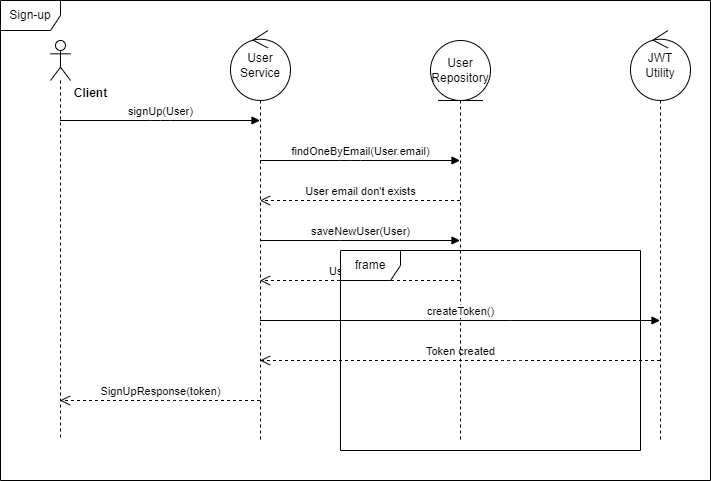

The diagram above was exported from draw.io. Its source (the exported page's mxGraphModel, read from the mxfile embedded in the PNG):
<mxGraphModel dx="1434" dy="750" grid="1" gridSize="10" guides="1" tooltips="1" connect="1" arrows="1" fold="1" page="1" pageScale="1" pageWidth="1100" pageHeight="850" background="none" math="0" shadow="0">
  <root>
    <mxCell id="0" />
    <mxCell id="1" parent="0" />
    <mxCell id="7baba1c4bc27f4b0-30" value="User created" style="html=1;verticalAlign=bottom;endArrow=open;dashed=1;endSize=8;labelBackgroundColor=none;fontFamily=Helvetica;fontSize=11;edgeStyle=elbowEdgeStyle;elbow=vertical;" parent="1" source="4NQ9wWfbt8rQX_DPNpTw-9" edge="1">
      <mxGeometry relative="1" as="geometry">
        <mxPoint x="319.5" y="320" as="targetPoint" />
        <Array as="points" />
        <mxPoint x="479.5" y="320" as="sourcePoint" />
      </mxGeometry>
    </mxCell>
    <mxCell id="7baba1c4bc27f4b0-11" value="signUp(User)" style="html=1;verticalAlign=bottom;endArrow=block;labelBackgroundColor=none;fontFamily=Helvetica;fontSize=11;edgeStyle=elbowEdgeStyle;elbow=vertical;" parent="1" source="4NQ9wWfbt8rQX_DPNpTw-4" target="4NQ9wWfbt8rQX_DPNpTw-7" edge="1">
      <mxGeometry relative="1" as="geometry">
        <mxPoint x="155" y="180" as="sourcePoint" />
        <mxPoint x="280" y="180" as="targetPoint" />
        <Array as="points">
          <mxPoint x="220" y="160" />
        </Array>
        <mxPoint as="offset" />
      </mxGeometry>
    </mxCell>
    <mxCell id="7baba1c4bc27f4b0-14" value="findOneByEmail(User.email)" style="html=1;verticalAlign=bottom;endArrow=block;labelBackgroundColor=none;fontFamily=Helvetica;fontSize=11;edgeStyle=elbowEdgeStyle;elbow=vertical;" parent="1" source="4NQ9wWfbt8rQX_DPNpTw-7" target="4NQ9wWfbt8rQX_DPNpTw-9" edge="1">
      <mxGeometry x="0.0034" relative="1" as="geometry">
        <mxPoint x="295" y="200" as="sourcePoint" />
        <mxPoint x="445" y="200.00000000000023" as="targetPoint" />
        <Array as="points">
          <mxPoint x="410" y="200" />
        </Array>
        <mxPoint as="offset" />
      </mxGeometry>
    </mxCell>
    <mxCell id="4NQ9wWfbt8rQX_DPNpTw-4" value="" style="shape=umlLifeline;perimeter=lifelinePerimeter;whiteSpace=wrap;html=1;container=1;dropTarget=0;collapsible=0;recursiveResize=0;outlineConnect=0;portConstraint=eastwest;newEdgeStyle={&quot;curved&quot;:0,&quot;rounded&quot;:0};participant=umlActor;" vertex="1" parent="1">
      <mxGeometry x="110" y="80" width="20" height="400" as="geometry" />
    </mxCell>
    <mxCell id="4NQ9wWfbt8rQX_DPNpTw-7" value="User &lt;br&gt;Service" style="shape=umlLifeline;perimeter=lifelinePerimeter;whiteSpace=wrap;html=1;container=1;dropTarget=0;collapsible=0;recursiveResize=0;outlineConnect=0;portConstraint=eastwest;newEdgeStyle={&quot;curved&quot;:0,&quot;rounded&quot;:0};participant=umlControl;size=70;" vertex="1" parent="1">
      <mxGeometry x="290" y="70" width="60" height="410" as="geometry" />
    </mxCell>
    <mxCell id="4NQ9wWfbt8rQX_DPNpTw-9" value="User&lt;br&gt;Repository" style="shape=umlLifeline;perimeter=lifelinePerimeter;whiteSpace=wrap;html=1;container=1;dropTarget=0;collapsible=0;recursiveResize=0;outlineConnect=0;portConstraint=eastwest;newEdgeStyle={&quot;curved&quot;:0,&quot;rounded&quot;:0};participant=umlEntity;size=60;" vertex="1" parent="1">
      <mxGeometry x="490" y="80" width="60" height="400" as="geometry" />
    </mxCell>
    <mxCell id="4NQ9wWfbt8rQX_DPNpTw-10" value="User email don't exists" style="html=1;verticalAlign=bottom;endArrow=open;dashed=1;endSize=8;curved=0;rounded=0;labelBackgroundColor=none;" edge="1" parent="1" source="4NQ9wWfbt8rQX_DPNpTw-9" target="4NQ9wWfbt8rQX_DPNpTw-7">
      <mxGeometry relative="1" as="geometry">
        <mxPoint x="410" y="270" as="sourcePoint" />
        <mxPoint x="330" y="270" as="targetPoint" />
        <Array as="points">
          <mxPoint x="370" y="240" />
        </Array>
      </mxGeometry>
    </mxCell>
    <mxCell id="4NQ9wWfbt8rQX_DPNpTw-11" value="saveNewUser(User)" style="html=1;verticalAlign=bottom;endArrow=block;curved=0;rounded=0;" edge="1" parent="1" source="4NQ9wWfbt8rQX_DPNpTw-7" target="4NQ9wWfbt8rQX_DPNpTw-9">
      <mxGeometry width="80" relative="1" as="geometry">
        <mxPoint x="340" y="300" as="sourcePoint" />
        <mxPoint x="420" y="300" as="targetPoint" />
        <Array as="points">
          <mxPoint x="400" y="280" />
        </Array>
      </mxGeometry>
    </mxCell>
    <mxCell id="4NQ9wWfbt8rQX_DPNpTw-12" value="Client" style="text;align=center;fontStyle=1;verticalAlign=middle;spacingLeft=3;spacingRight=3;strokeColor=none;rotatable=0;points=[[0,0.5],[1,0.5]];portConstraint=eastwest;html=1;" vertex="1" parent="1">
      <mxGeometry x="110" y="120" width="80" height="26" as="geometry" />
    </mxCell>
    <mxCell id="4NQ9wWfbt8rQX_DPNpTw-14" value="createToken()" style="html=1;verticalAlign=bottom;endArrow=block;curved=0;rounded=0;" edge="1" parent="1" source="4NQ9wWfbt8rQX_DPNpTw-7" target="4NQ9wWfbt8rQX_DPNpTw-15">
      <mxGeometry width="80" relative="1" as="geometry">
        <mxPoint x="510" y="390" as="sourcePoint" />
        <mxPoint x="590" y="390" as="targetPoint" />
        <Array as="points">
          <mxPoint x="570" y="360" />
        </Array>
      </mxGeometry>
    </mxCell>
    <mxCell id="4NQ9wWfbt8rQX_DPNpTw-15" value="JWT&lt;br&gt;Utility" style="shape=umlLifeline;perimeter=lifelinePerimeter;whiteSpace=wrap;html=1;container=1;dropTarget=0;collapsible=0;recursiveResize=0;outlineConnect=0;portConstraint=eastwest;newEdgeStyle={&quot;curved&quot;:0,&quot;rounded&quot;:0};participant=umlControl;size=70;" vertex="1" parent="1">
      <mxGeometry x="690" y="70" width="60" height="410" as="geometry" />
    </mxCell>
    <mxCell id="4NQ9wWfbt8rQX_DPNpTw-16" value="Token created" style="html=1;verticalAlign=bottom;endArrow=open;dashed=1;endSize=8;labelBackgroundColor=none;fontFamily=Helvetica;fontSize=11;edgeStyle=elbowEdgeStyle;elbow=vertical;" edge="1" parent="1" source="4NQ9wWfbt8rQX_DPNpTw-15" target="4NQ9wWfbt8rQX_DPNpTw-7">
      <mxGeometry relative="1" as="geometry">
        <mxPoint x="540" y="400" as="targetPoint" />
        <Array as="points">
          <mxPoint x="570" y="400" />
        </Array>
        <mxPoint x="800.5" y="400" as="sourcePoint" />
      </mxGeometry>
    </mxCell>
    <mxCell id="4NQ9wWfbt8rQX_DPNpTw-17" value="SignUpResponse(token)" style="html=1;verticalAlign=bottom;endArrow=open;dashed=1;endSize=8;labelBackgroundColor=none;fontFamily=Helvetica;fontSize=11;edgeStyle=elbowEdgeStyle;elbow=vertical;" edge="1" parent="1" source="4NQ9wWfbt8rQX_DPNpTw-7" target="4NQ9wWfbt8rQX_DPNpTw-4">
      <mxGeometry relative="1" as="geometry">
        <mxPoint x="40" y="450" as="targetPoint" />
        <Array as="points">
          <mxPoint x="230" y="440" />
        </Array>
        <mxPoint x="540" y="450" as="sourcePoint" />
      </mxGeometry>
    </mxCell>
    <mxCell id="4NQ9wWfbt8rQX_DPNpTw-18" value="frame" style="shape=umlFrame;whiteSpace=wrap;html=1;pointerEvents=0;" vertex="1" parent="1">
      <mxGeometry x="400" y="290" width="300" height="200" as="geometry" />
    </mxCell>
    <mxCell id="4NQ9wWfbt8rQX_DPNpTw-19" value="Sign-up" style="shape=umlFrame;whiteSpace=wrap;html=1;pointerEvents=0;" vertex="1" parent="1">
      <mxGeometry x="60" y="40" width="710" height="480" as="geometry" />
    </mxCell>
  </root>
</mxGraphModel>